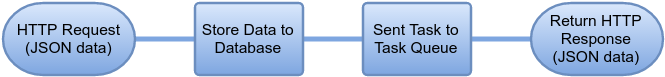

The diagram above was exported from draw.io. Its source (the exported page's mxGraphModel, read from the mxfile embedded in the PNG):
<mxGraphModel dx="794" dy="435" grid="1" gridSize="10" guides="1" tooltips="1" connect="1" arrows="1" fold="1" page="1" pageScale="1" pageWidth="826" pageHeight="1169" background="#ffffff" math="0" shadow="0">
  <root>
    <mxCell id="0" />
    <mxCell id="1" parent="0" />
    <mxCell id="6ea51338d19505a1-5" value="" style="edgeStyle=orthogonalEdgeStyle;rounded=0;html=1;exitX=1;exitY=0.5;exitPerimeter=0;entryX=0;entryY=0.5;entryPerimeter=0;endArrow=none;endFill=0;jettySize=auto;orthogonalLoop=1;strokeColor=#7EA6E0;strokeWidth=4;fontSize=11;" edge="1" parent="1" source="6ea51338d19505a1-2" target="6ea51338d19505a1-4">
      <mxGeometry relative="1" as="geometry">
        <Array as="points">
          <mxPoint x="160" y="70" />
          <mxPoint x="160" y="70" />
        </Array>
      </mxGeometry>
    </mxCell>
    <mxCell id="6ea51338d19505a1-2" value="HTTP Request&lt;br&gt;(JSON data)" style="strokeWidth=2;html=1;shape=mxgraph.flowchart.terminator;whiteSpace=wrap;fontSize=13;plain-blue" vertex="1" parent="1">
      <mxGeometry x="30" y="40" width="110" height="60" as="geometry" />
    </mxCell>
    <mxCell id="6ea51338d19505a1-7" style="edgeStyle=orthogonalEdgeStyle;rounded=0;html=1;exitX=1;exitY=0.5;exitPerimeter=0;entryX=0;entryY=0.5;entryPerimeter=0;endArrow=none;endFill=0;jettySize=auto;orthogonalLoop=1;strokeColor=#7EA6E0;strokeWidth=4;fontSize=11;" edge="1" parent="1" source="6ea51338d19505a1-4" target="6ea51338d19505a1-6">
      <mxGeometry relative="1" as="geometry" />
    </mxCell>
    <mxCell id="6ea51338d19505a1-4" value="Store Data to Database" style="strokeWidth=2;html=1;shape=mxgraph.flowchart.process;whiteSpace=wrap;fontSize=13;plain-blue" vertex="1" parent="1">
      <mxGeometry x="190" y="40" width="90" height="60" as="geometry" />
    </mxCell>
    <mxCell id="6ea51338d19505a1-9" style="edgeStyle=orthogonalEdgeStyle;rounded=0;html=1;exitX=1;exitY=0.5;exitPerimeter=0;entryX=0;entryY=0.5;entryPerimeter=0;endArrow=none;endFill=0;jettySize=auto;orthogonalLoop=1;strokeColor=#7EA6E0;strokeWidth=4;fontSize=11;" edge="1" parent="1" source="6ea51338d19505a1-6" target="6ea51338d19505a1-8">
      <mxGeometry relative="1" as="geometry" />
    </mxCell>
    <mxCell id="6ea51338d19505a1-6" value="Sent Task to Task Queue" style="strokeWidth=2;html=1;shape=mxgraph.flowchart.process;whiteSpace=wrap;fontSize=13;plain-blue" vertex="1" parent="1">
      <mxGeometry x="330" y="40" width="90" height="60" as="geometry" />
    </mxCell>
    <mxCell id="6ea51338d19505a1-8" value="Return HTTP Response&lt;br&gt;(JSON data)" style="strokeWidth=2;html=1;shape=mxgraph.flowchart.terminator;whiteSpace=wrap;fontSize=13;plain-blue" vertex="1" parent="1">
      <mxGeometry x="470" y="40" width="110" height="60" as="geometry" />
    </mxCell>
  </root>
</mxGraphModel>